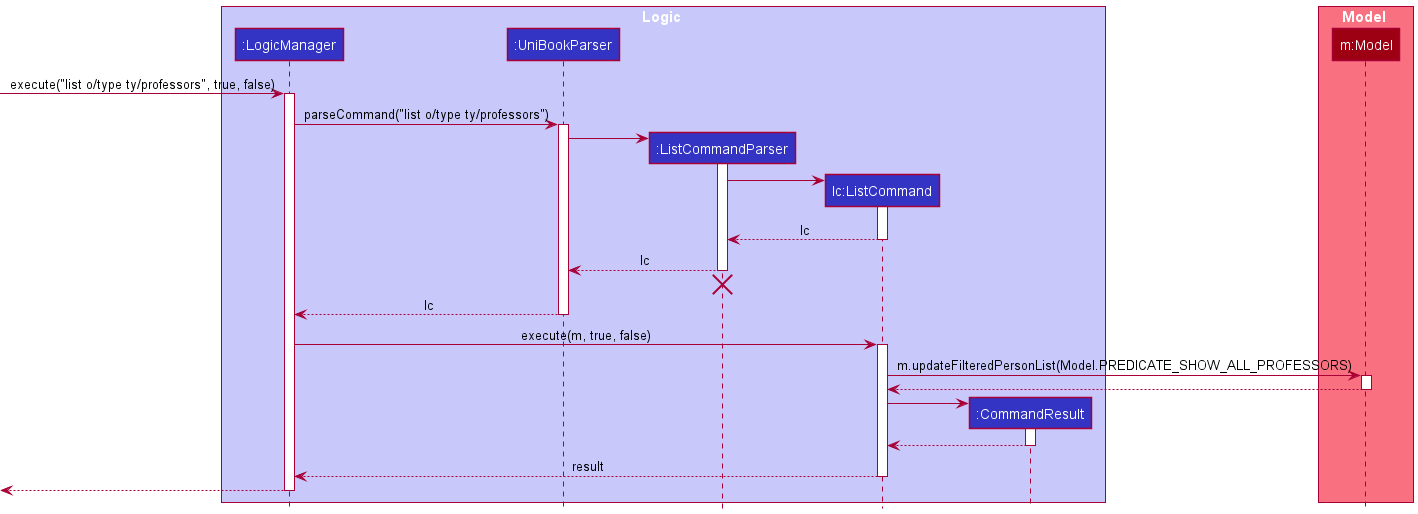

The diagram above was rendered by PlantUML. Its source (embedded in the PNG):
@startuml
!include style.puml

box Logic LOGIC_COLOR_T1
participant ":LogicManager" as LogicManager LOGIC_COLOR
participant ":UniBookParser" as UniBookParser LOGIC_COLOR
participant ":ListCommandParser" as ListCommandParser LOGIC_COLOR
participant "lc:ListCommand" as ListCommand LOGIC_COLOR
participant ":CommandResult" as CommandResult LOGIC_COLOR
end box

box Model MODEL_COLOR_T1
participant "m:Model" as Model MODEL_COLOR
end box

[-> LogicManager : execute("list o/type ty/professors", true, false)
activate LogicManager

LogicManager -> UniBookParser : parseCommand("list o/type ty/professors")
activate UniBookParser

create ListCommandParser
UniBookParser -> ListCommandParser
activate ListCommandParser

create ListCommand
ListCommandParser -> ListCommand
activate ListCommand

ListCommand --> ListCommandParser : lc
deactivate ListCommand

ListCommandParser --> UniBookParser : lc

deactivate ListCommandParser
'Hidden arrow to position the destroy marker below the end of the activation bar.
ListCommandParser -[hidden]-> UniBookParser
destroy ListCommandParser

UniBookParser --> LogicManager : lc
deactivate UniBookParser

LogicManager -> ListCommand : execute(m, true, false)
activate ListCommand

ListCommand -> Model : m.updateFilteredPersonList(Model.PREDICATE_SHOW_ALL_PROFESSORS)
activate Model

Model --> ListCommand
deactivate Model

create CommandResult
ListCommand -> CommandResult
activate CommandResult

CommandResult --> ListCommand
deactivate CommandResult

ListCommand --> LogicManager : result
deactivate ListCommand

[<--LogicManager
deactivate LogicManager
@enduml